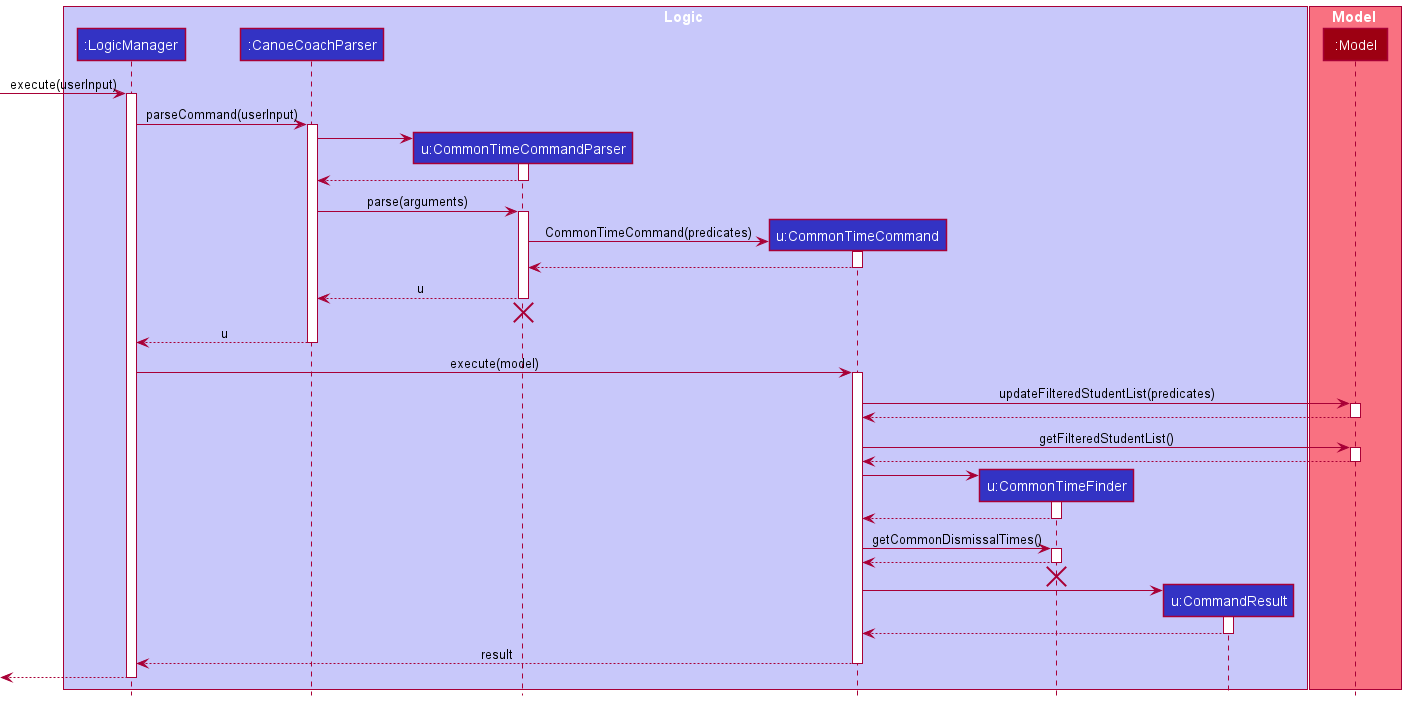

The diagram above was rendered by PlantUML. Its source (embedded in the PNG):
@startuml
!include style.puml

box Logic LOGIC_COLOR_T1
participant ":LogicManager" as LogicManager LOGIC_COLOR
participant ":CanoeCoachParser" as CanoeCoachParser LOGIC_COLOR
participant "u:CommonTimeCommandParser" as CommonTimeCommandParser LOGIC_COLOR
participant "u:CommonTimeCommand" as CommonTimeCommand LOGIC_COLOR
participant "u:CommonTimeFinder" as CommonTimeFinder LOGIC_COLOR
participant "u:CommandResult" as CommandResult LOGIC_COLOR
end box

box Model MODEL_COLOR_T1
participant ":Model" as Model MODEL_COLOR
end box

[-> LogicManager : execute(userInput)
activate LogicManager

LogicManager -> CanoeCoachParser : parseCommand(userInput)
activate CanoeCoachParser

create CommonTimeCommandParser
CanoeCoachParser -> CommonTimeCommandParser
activate CommonTimeCommandParser

CommonTimeCommandParser --> CanoeCoachParser
deactivate CommonTimeCommandParser

CanoeCoachParser -> CommonTimeCommandParser : parse(arguments)
activate CommonTimeCommandParser

create CommonTimeCommand
CommonTimeCommandParser -> CommonTimeCommand : CommonTimeCommand(predicates)
activate CommonTimeCommand

CommonTimeCommand --> CommonTimeCommandParser
deactivate CommonTimeCommand

CommonTimeCommandParser --> CanoeCoachParser : u
deactivate CommonTimeCommandParser
CommonTimeCommandParser -[hidden]-> CanoeCoachParser
destroy CommonTimeCommandParser

CanoeCoachParser --> LogicManager : u
deactivate CanoeCoachParser

LogicManager -> CommonTimeCommand : execute(model)
activate CommonTimeCommand

CommonTimeCommand -> Model : updateFilteredStudentList(predicates)
activate Model
Model --> CommonTimeCommand
deactivate Model

CommonTimeCommand -> Model : getFilteredStudentList()
activate Model
Model --> CommonTimeCommand
deactivate Model

create CommonTimeFinder
CommonTimeCommand -> CommonTimeFinder
activate CommonTimeFinder
CommonTimeFinder --> CommonTimeCommand
deactivate CommonTimeFinder

CommonTimeCommand -> CommonTimeFinder : getCommonDismissalTimes()
activate CommonTimeFinder
CommonTimeFinder --> CommonTimeCommand
deactivate CommonTimeFinder
CommonTimeFinder -[hidden]-> CommonTimeCommand
destroy CommonTimeFinder

create CommandResult
CommonTimeCommand -> CommandResult
activate CommandResult

CommandResult --> CommonTimeCommand
deactivate CommandResult

CommonTimeCommand --> LogicManager : result
deactivate CommonTimeCommand

[<--LogicManager
deactivate LogicManager
@enduml